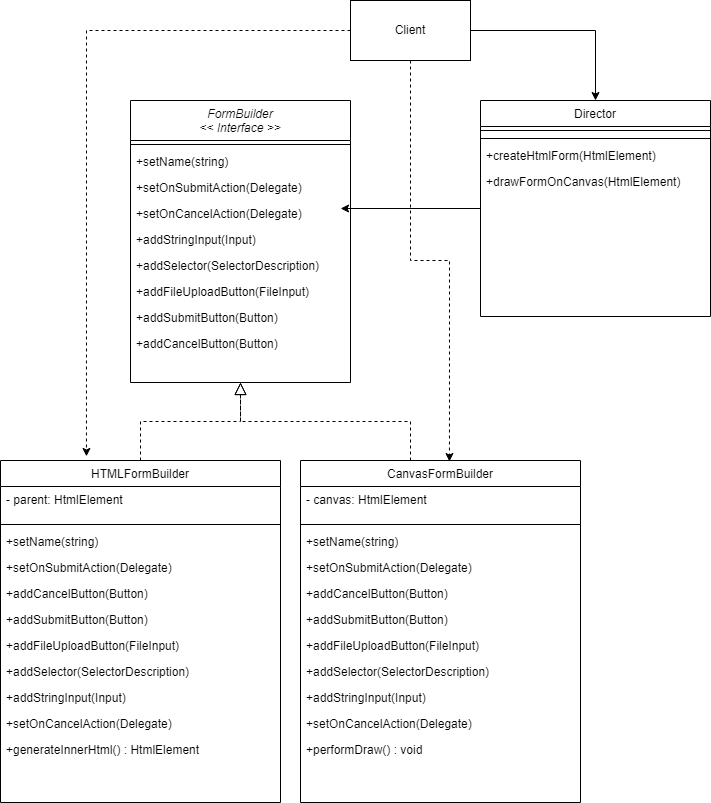

The diagram above was exported from draw.io. Its source (the exported page's mxGraphModel, read from the mxfile embedded in the PNG):
<mxGraphModel dx="1358" dy="794" grid="1" gridSize="10" guides="1" tooltips="1" connect="1" arrows="1" fold="1" page="1" pageScale="1" pageWidth="827" pageHeight="1169" math="0" shadow="0">
  <root>
    <mxCell id="WIyWlLk6GJQsqaUBKTNV-0" />
    <mxCell id="WIyWlLk6GJQsqaUBKTNV-1" parent="WIyWlLk6GJQsqaUBKTNV-0" />
    <mxCell id="zkfFHV4jXpPFQw0GAbJ--0" value="FormBuilder&#10;&lt;&lt; Interface &gt;&gt;" style="swimlane;fontStyle=2;align=center;verticalAlign=top;childLayout=stackLayout;horizontal=1;startSize=40;horizontalStack=0;resizeParent=1;resizeLast=0;collapsible=1;marginBottom=0;rounded=0;shadow=0;strokeWidth=1;" parent="WIyWlLk6GJQsqaUBKTNV-1" vertex="1">
      <mxGeometry x="160" y="120" width="220" height="282" as="geometry">
        <mxRectangle x="230" y="140" width="160" height="26" as="alternateBounds" />
      </mxGeometry>
    </mxCell>
    <mxCell id="zkfFHV4jXpPFQw0GAbJ--4" value="" style="line;html=1;strokeWidth=1;align=left;verticalAlign=middle;spacingTop=-1;spacingLeft=3;spacingRight=3;rotatable=0;labelPosition=right;points=[];portConstraint=eastwest;" parent="zkfFHV4jXpPFQw0GAbJ--0" vertex="1">
      <mxGeometry y="40" width="220" height="8" as="geometry" />
    </mxCell>
    <mxCell id="zkfFHV4jXpPFQw0GAbJ--5" value="+setName(string)&#10;" style="text;align=left;verticalAlign=top;spacingLeft=4;spacingRight=4;overflow=hidden;rotatable=0;points=[[0,0.5],[1,0.5]];portConstraint=eastwest;" parent="zkfFHV4jXpPFQw0GAbJ--0" vertex="1">
      <mxGeometry y="48" width="220" height="26" as="geometry" />
    </mxCell>
    <mxCell id="FfalksP4mkx5JwZnrl-W-0" value="+setOnSubmitAction(Delegate)&#10;" style="text;align=left;verticalAlign=top;spacingLeft=4;spacingRight=4;overflow=hidden;rotatable=0;points=[[0,0.5],[1,0.5]];portConstraint=eastwest;" vertex="1" parent="zkfFHV4jXpPFQw0GAbJ--0">
      <mxGeometry y="74" width="220" height="26" as="geometry" />
    </mxCell>
    <mxCell id="FfalksP4mkx5JwZnrl-W-2" value="+setOnCancelAction(Delegate)&#10;" style="text;align=left;verticalAlign=top;spacingLeft=4;spacingRight=4;overflow=hidden;rotatable=0;points=[[0,0.5],[1,0.5]];portConstraint=eastwest;" vertex="1" parent="zkfFHV4jXpPFQw0GAbJ--0">
      <mxGeometry y="100" width="220" height="26" as="geometry" />
    </mxCell>
    <mxCell id="FfalksP4mkx5JwZnrl-W-3" value="+addStringInput(Input)&#10;" style="text;align=left;verticalAlign=top;spacingLeft=4;spacingRight=4;overflow=hidden;rotatable=0;points=[[0,0.5],[1,0.5]];portConstraint=eastwest;" vertex="1" parent="zkfFHV4jXpPFQw0GAbJ--0">
      <mxGeometry y="126" width="220" height="26" as="geometry" />
    </mxCell>
    <mxCell id="FfalksP4mkx5JwZnrl-W-4" value="+addSelector(SelectorDescription)&#10;" style="text;align=left;verticalAlign=top;spacingLeft=4;spacingRight=4;overflow=hidden;rotatable=0;points=[[0,0.5],[1,0.5]];portConstraint=eastwest;" vertex="1" parent="zkfFHV4jXpPFQw0GAbJ--0">
      <mxGeometry y="152" width="220" height="26" as="geometry" />
    </mxCell>
    <mxCell id="FfalksP4mkx5JwZnrl-W-5" value="+addFileUploadButton(FileInput)&#10;" style="text;align=left;verticalAlign=top;spacingLeft=4;spacingRight=4;overflow=hidden;rotatable=0;points=[[0,0.5],[1,0.5]];portConstraint=eastwest;" vertex="1" parent="zkfFHV4jXpPFQw0GAbJ--0">
      <mxGeometry y="178" width="220" height="26" as="geometry" />
    </mxCell>
    <mxCell id="FfalksP4mkx5JwZnrl-W-6" value="+addSubmitButton(Button)&#10;" style="text;align=left;verticalAlign=top;spacingLeft=4;spacingRight=4;overflow=hidden;rotatable=0;points=[[0,0.5],[1,0.5]];portConstraint=eastwest;" vertex="1" parent="zkfFHV4jXpPFQw0GAbJ--0">
      <mxGeometry y="204" width="220" height="26" as="geometry" />
    </mxCell>
    <mxCell id="FfalksP4mkx5JwZnrl-W-7" value="+addCancelButton(Button)&#10;" style="text;align=left;verticalAlign=top;spacingLeft=4;spacingRight=4;overflow=hidden;rotatable=0;points=[[0,0.5],[1,0.5]];portConstraint=eastwest;" vertex="1" parent="zkfFHV4jXpPFQw0GAbJ--0">
      <mxGeometry y="230" width="220" height="26" as="geometry" />
    </mxCell>
    <mxCell id="zkfFHV4jXpPFQw0GAbJ--6" value="HTMLFormBuilder" style="swimlane;fontStyle=0;align=center;verticalAlign=top;childLayout=stackLayout;horizontal=1;startSize=26;horizontalStack=0;resizeParent=1;resizeLast=0;collapsible=1;marginBottom=0;rounded=0;shadow=0;strokeWidth=1;" parent="WIyWlLk6GJQsqaUBKTNV-1" vertex="1">
      <mxGeometry x="30" y="480" width="280" height="342" as="geometry">
        <mxRectangle x="130" y="380" width="160" height="26" as="alternateBounds" />
      </mxGeometry>
    </mxCell>
    <mxCell id="zkfFHV4jXpPFQw0GAbJ--7" value="- parent: HtmlElement" style="text;align=left;verticalAlign=top;spacingLeft=4;spacingRight=4;overflow=hidden;rotatable=0;points=[[0,0.5],[1,0.5]];portConstraint=eastwest;" parent="zkfFHV4jXpPFQw0GAbJ--6" vertex="1">
      <mxGeometry y="26" width="280" height="34" as="geometry" />
    </mxCell>
    <mxCell id="zkfFHV4jXpPFQw0GAbJ--9" value="" style="line;html=1;strokeWidth=1;align=left;verticalAlign=middle;spacingTop=-1;spacingLeft=3;spacingRight=3;rotatable=0;labelPosition=right;points=[];portConstraint=eastwest;" parent="zkfFHV4jXpPFQw0GAbJ--6" vertex="1">
      <mxGeometry y="60" width="280" height="8" as="geometry" />
    </mxCell>
    <mxCell id="FfalksP4mkx5JwZnrl-W-18" value="+setName(string)&#10;" style="text;align=left;verticalAlign=top;spacingLeft=4;spacingRight=4;overflow=hidden;rotatable=0;points=[[0,0.5],[1,0.5]];portConstraint=eastwest;" vertex="1" parent="zkfFHV4jXpPFQw0GAbJ--6">
      <mxGeometry y="68" width="280" height="26" as="geometry" />
    </mxCell>
    <mxCell id="FfalksP4mkx5JwZnrl-W-19" value="+setOnSubmitAction(Delegate)&#10;" style="text;align=left;verticalAlign=top;spacingLeft=4;spacingRight=4;overflow=hidden;rotatable=0;points=[[0,0.5],[1,0.5]];portConstraint=eastwest;" vertex="1" parent="zkfFHV4jXpPFQw0GAbJ--6">
      <mxGeometry y="94" width="280" height="26" as="geometry" />
    </mxCell>
    <mxCell id="FfalksP4mkx5JwZnrl-W-25" value="+addCancelButton(Button)&#10;" style="text;align=left;verticalAlign=top;spacingLeft=4;spacingRight=4;overflow=hidden;rotatable=0;points=[[0,0.5],[1,0.5]];portConstraint=eastwest;" vertex="1" parent="zkfFHV4jXpPFQw0GAbJ--6">
      <mxGeometry y="120" width="280" height="26" as="geometry" />
    </mxCell>
    <mxCell id="FfalksP4mkx5JwZnrl-W-24" value="+addSubmitButton(Button)&#10;" style="text;align=left;verticalAlign=top;spacingLeft=4;spacingRight=4;overflow=hidden;rotatable=0;points=[[0,0.5],[1,0.5]];portConstraint=eastwest;" vertex="1" parent="zkfFHV4jXpPFQw0GAbJ--6">
      <mxGeometry y="146" width="280" height="26" as="geometry" />
    </mxCell>
    <mxCell id="FfalksP4mkx5JwZnrl-W-23" value="+addFileUploadButton(FileInput)&#10;" style="text;align=left;verticalAlign=top;spacingLeft=4;spacingRight=4;overflow=hidden;rotatable=0;points=[[0,0.5],[1,0.5]];portConstraint=eastwest;" vertex="1" parent="zkfFHV4jXpPFQw0GAbJ--6">
      <mxGeometry y="172" width="280" height="26" as="geometry" />
    </mxCell>
    <mxCell id="FfalksP4mkx5JwZnrl-W-22" value="+addSelector(SelectorDescription)&#10;" style="text;align=left;verticalAlign=top;spacingLeft=4;spacingRight=4;overflow=hidden;rotatable=0;points=[[0,0.5],[1,0.5]];portConstraint=eastwest;" vertex="1" parent="zkfFHV4jXpPFQw0GAbJ--6">
      <mxGeometry y="198" width="280" height="26" as="geometry" />
    </mxCell>
    <mxCell id="FfalksP4mkx5JwZnrl-W-21" value="+addStringInput(Input)&#10;" style="text;align=left;verticalAlign=top;spacingLeft=4;spacingRight=4;overflow=hidden;rotatable=0;points=[[0,0.5],[1,0.5]];portConstraint=eastwest;" vertex="1" parent="zkfFHV4jXpPFQw0GAbJ--6">
      <mxGeometry y="224" width="280" height="26" as="geometry" />
    </mxCell>
    <mxCell id="FfalksP4mkx5JwZnrl-W-20" value="+setOnCancelAction(Delegate)&#10;" style="text;align=left;verticalAlign=top;spacingLeft=4;spacingRight=4;overflow=hidden;rotatable=0;points=[[0,0.5],[1,0.5]];portConstraint=eastwest;" vertex="1" parent="zkfFHV4jXpPFQw0GAbJ--6">
      <mxGeometry y="250" width="280" height="26" as="geometry" />
    </mxCell>
    <mxCell id="FfalksP4mkx5JwZnrl-W-37" value="+generateInnerHtml() : HtmlElement&#10;" style="text;align=left;verticalAlign=top;spacingLeft=4;spacingRight=4;overflow=hidden;rotatable=0;points=[[0,0.5],[1,0.5]];portConstraint=eastwest;" vertex="1" parent="zkfFHV4jXpPFQw0GAbJ--6">
      <mxGeometry y="276" width="280" height="26" as="geometry" />
    </mxCell>
    <mxCell id="zkfFHV4jXpPFQw0GAbJ--12" value="" style="endArrow=block;endSize=10;endFill=0;shadow=0;strokeWidth=1;rounded=0;edgeStyle=elbowEdgeStyle;elbow=vertical;dashed=1;" parent="WIyWlLk6GJQsqaUBKTNV-1" source="zkfFHV4jXpPFQw0GAbJ--6" target="zkfFHV4jXpPFQw0GAbJ--0" edge="1">
      <mxGeometry width="160" relative="1" as="geometry">
        <mxPoint x="200" y="203" as="sourcePoint" />
        <mxPoint x="200" y="203" as="targetPoint" />
      </mxGeometry>
    </mxCell>
    <mxCell id="zkfFHV4jXpPFQw0GAbJ--16" value="" style="endArrow=block;endSize=10;endFill=0;shadow=0;strokeWidth=1;rounded=0;edgeStyle=elbowEdgeStyle;elbow=vertical;dashed=1;" parent="WIyWlLk6GJQsqaUBKTNV-1" target="zkfFHV4jXpPFQw0GAbJ--0" edge="1">
      <mxGeometry width="160" relative="1" as="geometry">
        <mxPoint x="440" y="480" as="sourcePoint" />
        <mxPoint x="310" y="271" as="targetPoint" />
      </mxGeometry>
    </mxCell>
    <mxCell id="FfalksP4mkx5JwZnrl-W-51" style="edgeStyle=orthogonalEdgeStyle;rounded=0;orthogonalLoop=1;jettySize=auto;html=1;entryX=0.955;entryY=0.308;entryDx=0;entryDy=0;entryPerimeter=0;" edge="1" parent="WIyWlLk6GJQsqaUBKTNV-1" source="zkfFHV4jXpPFQw0GAbJ--17" target="FfalksP4mkx5JwZnrl-W-2">
      <mxGeometry relative="1" as="geometry" />
    </mxCell>
    <mxCell id="zkfFHV4jXpPFQw0GAbJ--17" value="Director" style="swimlane;fontStyle=0;align=center;verticalAlign=top;childLayout=stackLayout;horizontal=1;startSize=26;horizontalStack=0;resizeParent=1;resizeLast=0;collapsible=1;marginBottom=0;rounded=0;shadow=0;strokeWidth=1;" parent="WIyWlLk6GJQsqaUBKTNV-1" vertex="1">
      <mxGeometry x="510" y="120" width="230" height="216" as="geometry">
        <mxRectangle x="550" y="140" width="160" height="26" as="alternateBounds" />
      </mxGeometry>
    </mxCell>
    <mxCell id="zkfFHV4jXpPFQw0GAbJ--23" value="" style="line;html=1;strokeWidth=1;align=left;verticalAlign=middle;spacingTop=-1;spacingLeft=3;spacingRight=3;rotatable=0;labelPosition=right;points=[];portConstraint=eastwest;" parent="zkfFHV4jXpPFQw0GAbJ--17" vertex="1">
      <mxGeometry y="26" width="230" height="8" as="geometry" />
    </mxCell>
    <mxCell id="FfalksP4mkx5JwZnrl-W-57" value="" style="line;html=1;strokeWidth=1;align=left;verticalAlign=middle;spacingTop=-1;spacingLeft=3;spacingRight=3;rotatable=0;labelPosition=right;points=[];portConstraint=eastwest;" vertex="1" parent="zkfFHV4jXpPFQw0GAbJ--17">
      <mxGeometry y="34" width="230" height="8" as="geometry" />
    </mxCell>
    <mxCell id="FfalksP4mkx5JwZnrl-W-58" value="+createHtmlForm(HtmlElement)&#10;" style="text;align=left;verticalAlign=top;spacingLeft=4;spacingRight=4;overflow=hidden;rotatable=0;points=[[0,0.5],[1,0.5]];portConstraint=eastwest;" vertex="1" parent="zkfFHV4jXpPFQw0GAbJ--17">
      <mxGeometry y="42" width="230" height="26" as="geometry" />
    </mxCell>
    <mxCell id="FfalksP4mkx5JwZnrl-W-59" value="+drawFormOnCanvas(HtmlElement)&#10;" style="text;align=left;verticalAlign=top;spacingLeft=4;spacingRight=4;overflow=hidden;rotatable=0;points=[[0,0.5],[1,0.5]];portConstraint=eastwest;" vertex="1" parent="zkfFHV4jXpPFQw0GAbJ--17">
      <mxGeometry y="68" width="230" height="26" as="geometry" />
    </mxCell>
    <mxCell id="FfalksP4mkx5JwZnrl-W-39" value="CanvasFormBuilder" style="swimlane;fontStyle=0;align=center;verticalAlign=top;childLayout=stackLayout;horizontal=1;startSize=26;horizontalStack=0;resizeParent=1;resizeLast=0;collapsible=1;marginBottom=0;rounded=0;shadow=0;strokeWidth=1;" vertex="1" parent="WIyWlLk6GJQsqaUBKTNV-1">
      <mxGeometry x="330" y="480" width="280" height="342" as="geometry">
        <mxRectangle x="130" y="380" width="160" height="26" as="alternateBounds" />
      </mxGeometry>
    </mxCell>
    <mxCell id="FfalksP4mkx5JwZnrl-W-40" value="- canvas: HtmlElement" style="text;align=left;verticalAlign=top;spacingLeft=4;spacingRight=4;overflow=hidden;rotatable=0;points=[[0,0.5],[1,0.5]];portConstraint=eastwest;" vertex="1" parent="FfalksP4mkx5JwZnrl-W-39">
      <mxGeometry y="26" width="280" height="34" as="geometry" />
    </mxCell>
    <mxCell id="FfalksP4mkx5JwZnrl-W-41" value="" style="line;html=1;strokeWidth=1;align=left;verticalAlign=middle;spacingTop=-1;spacingLeft=3;spacingRight=3;rotatable=0;labelPosition=right;points=[];portConstraint=eastwest;" vertex="1" parent="FfalksP4mkx5JwZnrl-W-39">
      <mxGeometry y="60" width="280" height="8" as="geometry" />
    </mxCell>
    <mxCell id="FfalksP4mkx5JwZnrl-W-42" value="+setName(string)&#10;" style="text;align=left;verticalAlign=top;spacingLeft=4;spacingRight=4;overflow=hidden;rotatable=0;points=[[0,0.5],[1,0.5]];portConstraint=eastwest;" vertex="1" parent="FfalksP4mkx5JwZnrl-W-39">
      <mxGeometry y="68" width="280" height="26" as="geometry" />
    </mxCell>
    <mxCell id="FfalksP4mkx5JwZnrl-W-43" value="+setOnSubmitAction(Delegate)&#10;" style="text;align=left;verticalAlign=top;spacingLeft=4;spacingRight=4;overflow=hidden;rotatable=0;points=[[0,0.5],[1,0.5]];portConstraint=eastwest;" vertex="1" parent="FfalksP4mkx5JwZnrl-W-39">
      <mxGeometry y="94" width="280" height="26" as="geometry" />
    </mxCell>
    <mxCell id="FfalksP4mkx5JwZnrl-W-44" value="+addCancelButton(Button)&#10;" style="text;align=left;verticalAlign=top;spacingLeft=4;spacingRight=4;overflow=hidden;rotatable=0;points=[[0,0.5],[1,0.5]];portConstraint=eastwest;" vertex="1" parent="FfalksP4mkx5JwZnrl-W-39">
      <mxGeometry y="120" width="280" height="26" as="geometry" />
    </mxCell>
    <mxCell id="FfalksP4mkx5JwZnrl-W-45" value="+addSubmitButton(Button)&#10;" style="text;align=left;verticalAlign=top;spacingLeft=4;spacingRight=4;overflow=hidden;rotatable=0;points=[[0,0.5],[1,0.5]];portConstraint=eastwest;" vertex="1" parent="FfalksP4mkx5JwZnrl-W-39">
      <mxGeometry y="146" width="280" height="26" as="geometry" />
    </mxCell>
    <mxCell id="FfalksP4mkx5JwZnrl-W-46" value="+addFileUploadButton(FileInput)&#10;" style="text;align=left;verticalAlign=top;spacingLeft=4;spacingRight=4;overflow=hidden;rotatable=0;points=[[0,0.5],[1,0.5]];portConstraint=eastwest;" vertex="1" parent="FfalksP4mkx5JwZnrl-W-39">
      <mxGeometry y="172" width="280" height="26" as="geometry" />
    </mxCell>
    <mxCell id="FfalksP4mkx5JwZnrl-W-47" value="+addSelector(SelectorDescription)&#10;" style="text;align=left;verticalAlign=top;spacingLeft=4;spacingRight=4;overflow=hidden;rotatable=0;points=[[0,0.5],[1,0.5]];portConstraint=eastwest;" vertex="1" parent="FfalksP4mkx5JwZnrl-W-39">
      <mxGeometry y="198" width="280" height="26" as="geometry" />
    </mxCell>
    <mxCell id="FfalksP4mkx5JwZnrl-W-48" value="+addStringInput(Input)&#10;" style="text;align=left;verticalAlign=top;spacingLeft=4;spacingRight=4;overflow=hidden;rotatable=0;points=[[0,0.5],[1,0.5]];portConstraint=eastwest;" vertex="1" parent="FfalksP4mkx5JwZnrl-W-39">
      <mxGeometry y="224" width="280" height="26" as="geometry" />
    </mxCell>
    <mxCell id="FfalksP4mkx5JwZnrl-W-49" value="+setOnCancelAction(Delegate)&#10;" style="text;align=left;verticalAlign=top;spacingLeft=4;spacingRight=4;overflow=hidden;rotatable=0;points=[[0,0.5],[1,0.5]];portConstraint=eastwest;" vertex="1" parent="FfalksP4mkx5JwZnrl-W-39">
      <mxGeometry y="250" width="280" height="26" as="geometry" />
    </mxCell>
    <mxCell id="FfalksP4mkx5JwZnrl-W-50" value="+performDraw() : void&#10;" style="text;align=left;verticalAlign=top;spacingLeft=4;spacingRight=4;overflow=hidden;rotatable=0;points=[[0,0.5],[1,0.5]];portConstraint=eastwest;" vertex="1" parent="FfalksP4mkx5JwZnrl-W-39">
      <mxGeometry y="276" width="280" height="26" as="geometry" />
    </mxCell>
    <mxCell id="FfalksP4mkx5JwZnrl-W-53" style="edgeStyle=orthogonalEdgeStyle;rounded=0;orthogonalLoop=1;jettySize=auto;html=1;" edge="1" parent="WIyWlLk6GJQsqaUBKTNV-1" source="FfalksP4mkx5JwZnrl-W-52" target="zkfFHV4jXpPFQw0GAbJ--17">
      <mxGeometry relative="1" as="geometry" />
    </mxCell>
    <mxCell id="FfalksP4mkx5JwZnrl-W-61" style="edgeStyle=orthogonalEdgeStyle;rounded=0;orthogonalLoop=1;jettySize=auto;html=1;entryX=0.307;entryY=-0.012;entryDx=0;entryDy=0;entryPerimeter=0;dashed=1;" edge="1" parent="WIyWlLk6GJQsqaUBKTNV-1" source="FfalksP4mkx5JwZnrl-W-52" target="zkfFHV4jXpPFQw0GAbJ--6">
      <mxGeometry relative="1" as="geometry" />
    </mxCell>
    <mxCell id="FfalksP4mkx5JwZnrl-W-62" style="edgeStyle=orthogonalEdgeStyle;rounded=0;orthogonalLoop=1;jettySize=auto;html=1;entryX=0.532;entryY=0.003;entryDx=0;entryDy=0;entryPerimeter=0;dashed=1;" edge="1" parent="WIyWlLk6GJQsqaUBKTNV-1" source="FfalksP4mkx5JwZnrl-W-52" target="FfalksP4mkx5JwZnrl-W-39">
      <mxGeometry relative="1" as="geometry">
        <Array as="points">
          <mxPoint x="440" y="280" />
          <mxPoint x="479" y="280" />
        </Array>
      </mxGeometry>
    </mxCell>
    <mxCell id="FfalksP4mkx5JwZnrl-W-52" value="Client" style="rounded=0;whiteSpace=wrap;html=1;" vertex="1" parent="WIyWlLk6GJQsqaUBKTNV-1">
      <mxGeometry x="380" y="20" width="120" height="60" as="geometry" />
    </mxCell>
  </root>
</mxGraphModel>